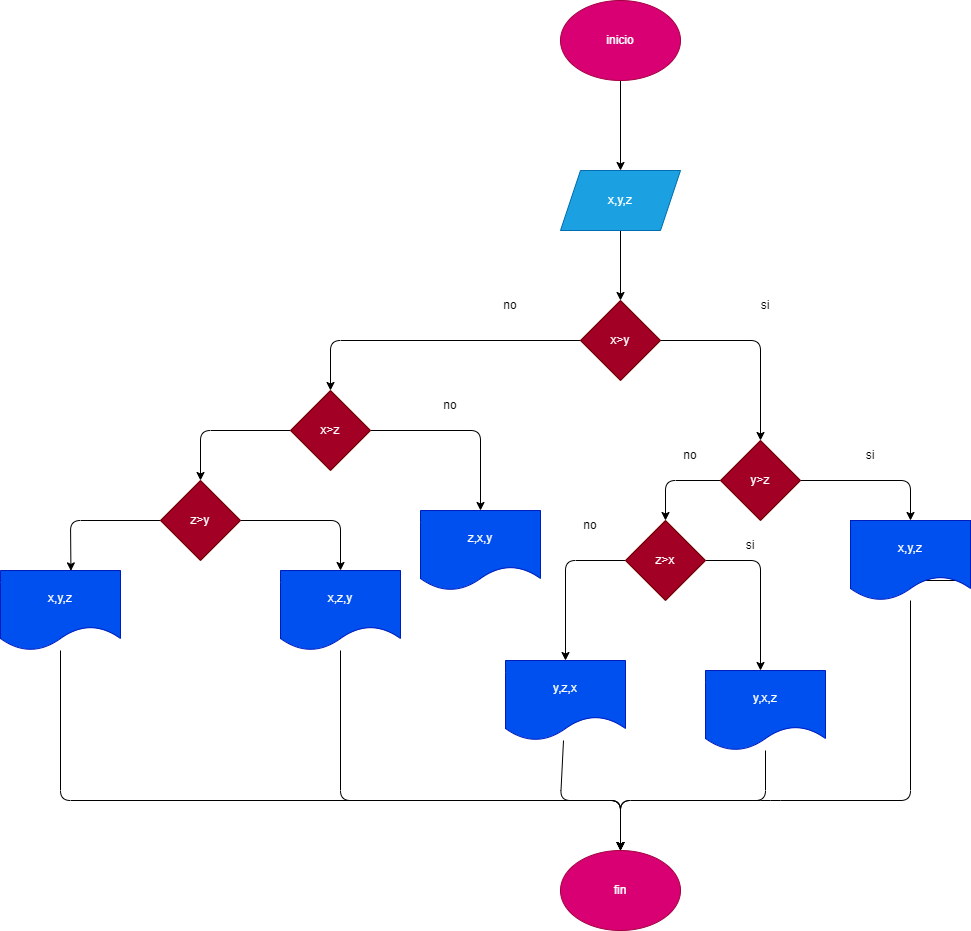

The diagram above was exported from draw.io. Its source (the exported page's mxGraphModel, read from the mxfile embedded in the PNG):
<mxGraphModel dx="1596" dy="568" grid="1" gridSize="10" guides="1" tooltips="1" connect="1" arrows="1" fold="1" page="1" pageScale="1" pageWidth="850" pageHeight="1100" math="0" shadow="0">
  <root>
    <mxCell id="0" />
    <mxCell id="1" parent="0" />
    <mxCell id="4" value="" style="edgeStyle=none;html=1;" edge="1" parent="1" source="2">
      <mxGeometry relative="1" as="geometry">
        <mxPoint x="380" y="210" as="targetPoint" />
      </mxGeometry>
    </mxCell>
    <mxCell id="2" value="inicio" style="ellipse;whiteSpace=wrap;html=1;fillColor=#d80073;fontColor=#ffffff;strokeColor=#A50040;" vertex="1" parent="1">
      <mxGeometry x="320" y="40" width="120" height="80" as="geometry" />
    </mxCell>
    <mxCell id="7" value="" style="edgeStyle=none;html=1;" edge="1" parent="1" source="5" target="6">
      <mxGeometry relative="1" as="geometry" />
    </mxCell>
    <mxCell id="5" value="x,y,z" style="shape=parallelogram;perimeter=parallelogramPerimeter;whiteSpace=wrap;html=1;fixedSize=1;fillColor=#1ba1e2;fontColor=#ffffff;strokeColor=#006EAF;" vertex="1" parent="1">
      <mxGeometry x="320" y="210" width="120" height="60" as="geometry" />
    </mxCell>
    <mxCell id="12" style="edgeStyle=none;html=1;" edge="1" parent="1" source="6">
      <mxGeometry relative="1" as="geometry">
        <mxPoint x="520" y="480" as="targetPoint" />
        <Array as="points">
          <mxPoint x="520" y="380" />
        </Array>
      </mxGeometry>
    </mxCell>
    <mxCell id="37" style="edgeStyle=none;html=1;entryX=0.5;entryY=0;entryDx=0;entryDy=0;" edge="1" parent="1" source="6" target="36">
      <mxGeometry relative="1" as="geometry">
        <Array as="points">
          <mxPoint x="90" y="380" />
        </Array>
      </mxGeometry>
    </mxCell>
    <mxCell id="6" value="x&amp;gt;y" style="rhombus;whiteSpace=wrap;html=1;fillColor=#a20025;fontColor=#ffffff;strokeColor=#6F0000;" vertex="1" parent="1">
      <mxGeometry x="340" y="340" width="80" height="80" as="geometry" />
    </mxCell>
    <mxCell id="22" style="edgeStyle=none;html=1;" edge="1" parent="1" source="20" target="21">
      <mxGeometry relative="1" as="geometry">
        <Array as="points">
          <mxPoint x="670" y="520" />
        </Array>
      </mxGeometry>
    </mxCell>
    <mxCell id="24" style="edgeStyle=none;html=1;entryX=0.5;entryY=0;entryDx=0;entryDy=0;" edge="1" parent="1" source="20" target="23">
      <mxGeometry relative="1" as="geometry">
        <Array as="points">
          <mxPoint x="425" y="520" />
        </Array>
      </mxGeometry>
    </mxCell>
    <mxCell id="20" value="y&amp;gt;z" style="rhombus;whiteSpace=wrap;html=1;fillColor=#a20025;fontColor=#ffffff;strokeColor=#6F0000;" vertex="1" parent="1">
      <mxGeometry x="480" y="480" width="80" height="80" as="geometry" />
    </mxCell>
    <mxCell id="21" value="x,y,z" style="rounded=0;whiteSpace=wrap;html=1;" vertex="1" parent="1">
      <mxGeometry x="610" y="560" width="120" height="60" as="geometry" />
    </mxCell>
    <mxCell id="25" style="edgeStyle=none;html=1;" edge="1" parent="1" source="23">
      <mxGeometry relative="1" as="geometry">
        <mxPoint x="520" y="710" as="targetPoint" />
        <Array as="points">
          <mxPoint x="520" y="600" />
        </Array>
      </mxGeometry>
    </mxCell>
    <mxCell id="32" style="edgeStyle=none;html=1;entryX=0.5;entryY=0;entryDx=0;entryDy=0;" edge="1" parent="1" source="23" target="31">
      <mxGeometry relative="1" as="geometry">
        <Array as="points">
          <mxPoint x="325" y="600" />
        </Array>
      </mxGeometry>
    </mxCell>
    <mxCell id="23" value="z&amp;gt;x" style="rhombus;whiteSpace=wrap;html=1;fillColor=#a20025;fontColor=#ffffff;strokeColor=#6F0000;" vertex="1" parent="1">
      <mxGeometry x="385" y="560" width="80" height="80" as="geometry" />
    </mxCell>
    <mxCell id="58" style="edgeStyle=none;html=1;entryX=0.5;entryY=0;entryDx=0;entryDy=0;" edge="1" parent="1" source="29" target="54">
      <mxGeometry relative="1" as="geometry">
        <Array as="points">
          <mxPoint x="670" y="840" />
          <mxPoint x="530" y="840" />
          <mxPoint x="380" y="840" />
        </Array>
      </mxGeometry>
    </mxCell>
    <mxCell id="29" value="x,y,z" style="shape=document;whiteSpace=wrap;html=1;boundedLbl=1;fillColor=#0050ef;fontColor=#ffffff;strokeColor=#001DBC;" vertex="1" parent="1">
      <mxGeometry x="610" y="560" width="120" height="80" as="geometry" />
    </mxCell>
    <mxCell id="59" style="edgeStyle=none;html=1;entryX=0.5;entryY=0;entryDx=0;entryDy=0;" edge="1" parent="1" source="30" target="54">
      <mxGeometry relative="1" as="geometry">
        <Array as="points">
          <mxPoint x="525" y="840" />
          <mxPoint x="380" y="840" />
        </Array>
      </mxGeometry>
    </mxCell>
    <mxCell id="30" value="y,x,z" style="shape=document;whiteSpace=wrap;html=1;boundedLbl=1;fillColor=#0050ef;fontColor=#ffffff;strokeColor=#001DBC;" vertex="1" parent="1">
      <mxGeometry x="465" y="710" width="120" height="80" as="geometry" />
    </mxCell>
    <mxCell id="60" style="edgeStyle=none;html=1;entryX=0.5;entryY=0;entryDx=0;entryDy=0;" edge="1" parent="1" source="31" target="54">
      <mxGeometry relative="1" as="geometry">
        <Array as="points">
          <mxPoint x="320" y="840" />
          <mxPoint x="380" y="840" />
        </Array>
      </mxGeometry>
    </mxCell>
    <mxCell id="31" value="y,z,x" style="shape=document;whiteSpace=wrap;html=1;boundedLbl=1;fillColor=#0050ef;fontColor=#ffffff;strokeColor=#001DBC;" vertex="1" parent="1">
      <mxGeometry x="265" y="700" width="120" height="80" as="geometry" />
    </mxCell>
    <mxCell id="39" value="" style="edgeStyle=none;html=1;" edge="1" parent="1" source="36" target="38">
      <mxGeometry relative="1" as="geometry">
        <Array as="points">
          <mxPoint x="240" y="470" />
        </Array>
      </mxGeometry>
    </mxCell>
    <mxCell id="47" style="edgeStyle=none;html=1;entryX=0.5;entryY=0;entryDx=0;entryDy=0;" edge="1" parent="1" source="36" target="46">
      <mxGeometry relative="1" as="geometry">
        <Array as="points">
          <mxPoint x="-40" y="470" />
        </Array>
      </mxGeometry>
    </mxCell>
    <mxCell id="36" value="x&amp;gt;z" style="rhombus;whiteSpace=wrap;html=1;fillColor=#a20025;fontColor=#ffffff;strokeColor=#6F0000;" vertex="1" parent="1">
      <mxGeometry x="50" y="430" width="80" height="80" as="geometry" />
    </mxCell>
    <mxCell id="38" value="z,x,y" style="shape=document;whiteSpace=wrap;html=1;boundedLbl=1;fillColor=#0050ef;fontColor=#ffffff;strokeColor=#001DBC;" vertex="1" parent="1">
      <mxGeometry x="180" y="550" width="120" height="80" as="geometry" />
    </mxCell>
    <mxCell id="40" value="si" style="text;html=1;strokeColor=none;fillColor=none;align=center;verticalAlign=middle;whiteSpace=wrap;rounded=0;" vertex="1" parent="1">
      <mxGeometry x="495" y="330" width="60" height="30" as="geometry" />
    </mxCell>
    <mxCell id="41" value="no" style="text;html=1;strokeColor=none;fillColor=none;align=center;verticalAlign=middle;whiteSpace=wrap;rounded=0;" vertex="1" parent="1">
      <mxGeometry x="240" y="330" width="60" height="30" as="geometry" />
    </mxCell>
    <mxCell id="42" value="si" style="text;html=1;strokeColor=none;fillColor=none;align=center;verticalAlign=middle;whiteSpace=wrap;rounded=0;" vertex="1" parent="1">
      <mxGeometry x="600" y="480" width="60" height="30" as="geometry" />
    </mxCell>
    <mxCell id="43" value="no" style="text;html=1;strokeColor=none;fillColor=none;align=center;verticalAlign=middle;whiteSpace=wrap;rounded=0;" vertex="1" parent="1">
      <mxGeometry x="420" y="480" width="60" height="30" as="geometry" />
    </mxCell>
    <mxCell id="44" value="si" style="text;html=1;strokeColor=none;fillColor=none;align=center;verticalAlign=middle;whiteSpace=wrap;rounded=0;" vertex="1" parent="1">
      <mxGeometry x="480" y="570" width="60" height="30" as="geometry" />
    </mxCell>
    <mxCell id="45" value="no" style="text;html=1;strokeColor=none;fillColor=none;align=center;verticalAlign=middle;whiteSpace=wrap;rounded=0;" vertex="1" parent="1">
      <mxGeometry x="320" y="550" width="60" height="30" as="geometry" />
    </mxCell>
    <mxCell id="50" style="edgeStyle=none;html=1;" edge="1" parent="1" source="46" target="48">
      <mxGeometry relative="1" as="geometry">
        <Array as="points">
          <mxPoint x="100" y="560" />
        </Array>
      </mxGeometry>
    </mxCell>
    <mxCell id="53" style="edgeStyle=none;html=1;entryX=0.587;entryY=0.005;entryDx=0;entryDy=0;entryPerimeter=0;" edge="1" parent="1" source="46" target="49">
      <mxGeometry relative="1" as="geometry">
        <Array as="points">
          <mxPoint x="-170" y="560" />
        </Array>
      </mxGeometry>
    </mxCell>
    <mxCell id="46" value="z&amp;gt;y" style="rhombus;whiteSpace=wrap;html=1;fillColor=#a20025;fontColor=#ffffff;strokeColor=#6F0000;" vertex="1" parent="1">
      <mxGeometry x="-80" y="520" width="80" height="80" as="geometry" />
    </mxCell>
    <mxCell id="61" style="edgeStyle=none;html=1;entryX=0.5;entryY=0;entryDx=0;entryDy=0;" edge="1" parent="1" source="48" target="54">
      <mxGeometry relative="1" as="geometry">
        <Array as="points">
          <mxPoint x="100" y="840" />
          <mxPoint x="380" y="840" />
        </Array>
      </mxGeometry>
    </mxCell>
    <mxCell id="48" value="x,z,y" style="shape=document;whiteSpace=wrap;html=1;boundedLbl=1;fillColor=#0050ef;fontColor=#ffffff;strokeColor=#001DBC;" vertex="1" parent="1">
      <mxGeometry x="40" y="610" width="120" height="80" as="geometry" />
    </mxCell>
    <mxCell id="62" style="edgeStyle=none;html=1;entryX=0.5;entryY=0;entryDx=0;entryDy=0;" edge="1" parent="1" source="49" target="54">
      <mxGeometry relative="1" as="geometry">
        <Array as="points">
          <mxPoint x="-180" y="840" />
          <mxPoint x="380" y="840" />
        </Array>
      </mxGeometry>
    </mxCell>
    <mxCell id="49" value="x,y,z" style="shape=document;whiteSpace=wrap;html=1;boundedLbl=1;fillColor=#0050ef;fontColor=#ffffff;strokeColor=#001DBC;" vertex="1" parent="1">
      <mxGeometry x="-240" y="610" width="120" height="80" as="geometry" />
    </mxCell>
    <mxCell id="52" value="no" style="text;html=1;strokeColor=none;fillColor=none;align=center;verticalAlign=middle;whiteSpace=wrap;rounded=0;" vertex="1" parent="1">
      <mxGeometry x="180" y="430" width="60" height="30" as="geometry" />
    </mxCell>
    <mxCell id="54" value="fin" style="ellipse;whiteSpace=wrap;html=1;fillColor=#d80073;fontColor=#ffffff;strokeColor=#A50040;" vertex="1" parent="1">
      <mxGeometry x="320" y="890" width="120" height="80" as="geometry" />
    </mxCell>
  </root>
</mxGraphModel>